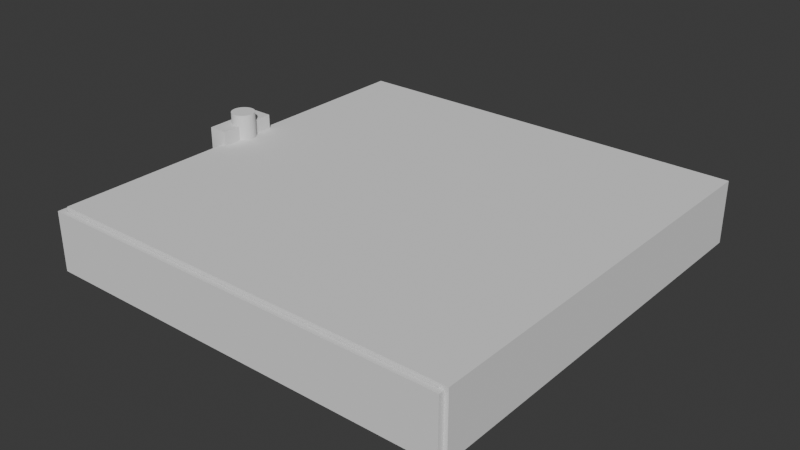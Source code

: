 # Source: pizzabox.blend  (saved by Blender 4.5.90; exported with 4.5.12 LTS)
import bpy
from mathutils import Matrix  # noqa: F401  (used for matrix-valued properties, if any)

bpy.ops.wm.read_factory_settings(use_empty=True)
scene = bpy.context.scene
scene.name = 'Scene'

# ---- collections
col_collection = bpy.data.collections.new('Collection'); scene.collection.children.link(col_collection)

# ---- world
world_world = bpy.data.worlds.new('World'); scene.world = world_world
world_world.use_nodes = True; world_world.node_tree.nodes.clear()
_N = world_world.node_tree.nodes; _L = world_world.node_tree.links
n0 = _N.new('ShaderNodeOutputWorld'); n0.name = 'World Output'; n0.location = (200, 100)
n1 = _N.new('ShaderNodeBackground'); n1.name = 'Background'; n1.location = (-200, 100)
n1.inputs[0].default_value = (0.05088, 0.05088, 0.05088, 1.0)
_L.new(n1.outputs[0], n0.inputs[0])
n0.is_active_output = True
world_world.color = (0.05088, 0.05088, 0.05088)
world_world.sun_shadow_jitter_overblur = 0.0

# ---- meshes
me_cube_002 = bpy.data.meshes.new('Cube.002')
me_cube_002.from_pydata([(-1.0, -1.0, -1.0), (-1.0, -1.0, 1.0), (-1.0, 1.0, -1.0), (-1.0, 1.0, 1.0), (0.9831, -1.0, -1.0), (0.9831, -1.0, 1.0), (0.9831, 1.0, -1.0), (0.9831, 1.0, 1.0)], [], [(0, 1, 3, 2), (2, 3, 7, 6), (6, 7, 5, 4), (4, 5, 1, 0), (2, 6, 4, 0)])
_uv = me_cube_002.uv_layers.new(name='UVMap')
_uv.uv.foreach_set('vector', [0.375, 0.0, 0.625, 0.0, 0.625, 0.25, 0.375, 0.25, 0.375, 0.25, 0.625, 0.25, 0.625, 0.5, 0.375, 0.5, 0.375, 0.5, 0.625, 0.5, 0.625, 0.75, 0.375, 0.75, 0.375, 0.75, 0.625, 0.75, 0.625, 1.0, 0.375, 1.0, 0.125, 0.5, 0.375, 0.5, 0.375, 0.75, 0.125, 0.75])
me_cube_002.update()
me_cube_003 = bpy.data.meshes.new('Cube.003')
me_cube_003.from_pydata([(-1.0, -1.0, -1.06), (-1.0, -1.0, 1.07), (-1.0, 1.0, -1.06), (-1.0, 1.0, 1.0), (1.0, -1.0, -1.06), (1.0, -1.0, 1.0), (1.0, 1.0, -1.06), (1.0, 1.0, 1.0), (-0.9827, -0.9827, -0.9827), (-0.9788, -0.9788, 1.07), (-0.9827, 0.9827, -0.9827), (-0.9788, 0.9788, 1.0), (0.9827, -0.9827, -0.9827), (0.9788, -0.9788, 1.0), (0.9827, 0.9827, -0.9827), (0.9788, 0.9788, 1.0), (1.0, -0.1429, 1.0), (1.0, 0.1429, 1.0), (1.0, -0.1429, -1.06), (1.0, 0.1429, -1.06), (0.9724, -0.1429, -1.06), (0.9724, 0.1429, -1.06), (0.9827, 0.1429, -0.9827), (0.9827, -0.1429, -0.9827), (0.9788, -0.1429, 1.0), (0.9788, 0.1429, 1.0), (0.9724, -0.1429, -0.9827), (0.9724, 0.1429, -0.9827), (0.9401, 0.0, -1.06), (0.9412, -0.01115, -1.06), (0.9412, 0.01115, -1.06), (0.9445, -0.02187, -1.06), (0.9445, 0.02187, -1.06), (0.9568, -0.04041, -1.06), (0.9568, 0.04041, -1.06), (0.9724, -0.0512, -1.06), (0.9655, -0.04751, -1.06), (0.9724, 0.0512, -1.06), (0.9655, 0.04751, -1.06), (0.9497, 0.03175, -1.06), (0.9497, -0.03175, -1.06), (0.9401, 0.0, -0.9827), (0.9412, -0.01115, -0.9827), (0.9412, 0.01115, -0.9827), (0.9445, -0.02187, -0.9827), (0.9445, 0.02187, -0.9827), (0.9568, -0.04041, -0.9827), (0.9568, 0.04041, -0.9827), (0.9724, -0.0512, -0.9827), (0.9655, -0.04751, -0.9827), (0.9724, 0.0512, -0.9827), (0.9655, 0.04751, -0.9827), (0.9497, 0.03175, -0.9827), (0.9497, -0.03175, -0.9827), (-0.9788, 0.9788, 1.07), (-0.9788, 1.0, 1.0), (-0.9788, -1.0, 1.07), (-1.0, 1.0, 1.07), (-0.9788, 1.0, 1.07), (-0.9788, 1.0, -1.06), (-1.0, -0.9788, 1.07), (-1.0, 0.9788, 1.07), (-1.0, 0.9788, -1.06), (-1.0, -0.9788, -1.06), (-0.9788, -1.0, -1.06)], [(3, 57), (2, 3), (55, 58), (11, 54), (54, 55)], [(5, 4, 18, 16), (6, 7, 17, 19), (20, 18, 4, 0, 2, 6, 19, 21, 37, 38, 34, 39, 32, 30, 28, 29, 31, 40, 33, 36, 35), (8, 10, 11, 9), (10, 14, 15, 11), (12, 13, 24, 23), (25, 15, 14, 22), (12, 8, 9, 13), (50, 27, 22, 14, 10, 8, 12, 23, 26, 48, 49, 46, 53, 44, 42, 41, 43, 45, 52, 47, 51), (17, 7, 15, 25), (24, 13, 5, 16), (22, 27, 21, 19, 17, 25), (21, 27, 50, 37), (26, 20, 35, 48), (50, 51, 38, 37), (47, 34, 38, 51), (52, 39, 34, 47), (45, 32, 39, 52), (43, 30, 32, 45), (41, 28, 30, 43), (42, 29, 28, 41), (44, 31, 29, 42), (53, 40, 31, 44), (46, 33, 40, 53), (36, 33, 46, 49), (35, 36, 49, 48), (59, 58, 7, 6), (58, 59, 2, 57), (7, 58, 54, 15), (9, 56, 5, 13), (64, 4, 5, 56), (0, 64, 56, 1), (63, 0, 1, 60), (61, 62, 63, 60), (61, 57, 2, 62), (57, 61, 54, 58), (1, 56, 9, 60), (60, 9, 54, 61), (18, 20, 26, 23, 24, 16)])
_uv = me_cube_003.uv_layers.new(name='UVMap')
_uv.uv.foreach_set('vector', [0.625, 0.75, 0.375, 0.75, 0.375, 0.6429, 0.625, 0.6429, 0.375, 0.5, 0.625, 0.5, 0.625, 0.6071, 0.375, 0.6071, 0.3715, 0.6429, 0.375, 0.6429, 0.375, 0.75, 0.125, 0.75, 0.125, 0.5, 0.375, 0.5, 0.375, 0.6071, 0.3715, 0.6071, 0.3715, 0.6186, 0.3707, 0.6191, 0.3696, 0.6199, 0.3687, 0.621, 0.3681, 0.6223, 0.3677, 0.6236, 0.3675, 0.625, 0.3677, 0.6264, 0.3681, 0.6277, 0.3687, 0.629, 0.3696, 0.6301, 0.3707, 0.6309, 0.3715, 0.6314, 0.375, 0.0, 0.375, 0.25, 0.625, 0.25, 0.625, 0.0, 0.375, 0.25, 0.375, 0.5, 0.625, 0.5, 0.625, 0.25, 0.375, 0.75, 0.625, 0.75, 0.625, 0.6432, 0.375, 0.6432, 0.625, 0.6068, 0.625, 0.5, 0.375, 0.5, 0.375, 0.6068, 0.375, 0.75, 0.375, 1.0, 0.625, 1.0, 0.625, 0.75, 0.3737, 0.6185, 0.3737, 0.6068, 0.375, 0.6068, 0.375, 0.5, 0.125, 0.5, 0.125, 0.75, 0.375, 0.75, 0.375, 0.6432, 0.3737, 0.6432, 0.3737, 0.6315, 0.3728, 0.631, 0.3717, 0.6301, 0.3708, 0.629, 0.3701, 0.6278, 0.3697, 0.6264, 0.3696, 0.625, 0.3697, 0.6236, 0.3701, 0.6222, 0.3708, 0.621, 0.3717, 0.6199, 0.3728, 0.619, 0.625, 0.6071, 0.625, 0.5, 0.625, 0.5, 0.625, 0.6068, 0.625, 0.6432, 0.625, 0.75, 0.625, 0.75, 0.625, 0.6429, 0.4025, 0.2963, 0.375, 0.2963, 0.375, 0.2949, 0.4488, 0.2949, 0.4488, 0.4561, 0.3921, 0.4561, 0.125, 0.5, 0.125, 0.5, 0.125, 0.5802, 0.125, 0.5802, 0.125, 0.75, 0.125, 0.75, 0.125, 0.6698, 0.125, 0.6698, 0.9281, 0.8816, 0.9062, 0.8816, 0.9062, 0.8838, 0.9281, 0.8838, 0.875, 0.8816, 0.875, 0.8838, 0.9062, 0.8838, 0.9062, 0.8816, 0.8438, 0.8816, 0.8438, 0.8838, 0.875, 0.8838, 0.875, 0.8816, 0.8125, 0.8816, 0.8125, 0.8838, 0.8438, 0.8838, 0.8438, 0.8816, 0.7812, 0.8816, 0.7812, 0.8838, 0.8125, 0.8838, 0.8125, 0.8816, 0.75, 0.8816, 0.75, 0.8838, 0.7812, 0.8838, 0.7812, 0.8816, 0.7188, 0.8816, 0.7188, 0.8838, 0.75, 0.8838, 0.75, 0.8816, 0.6875, 0.8816, 0.6875, 0.8838, 0.7188, 0.8838, 0.7188, 0.8816, 0.6562, 0.8816, 0.6562, 0.8838, 0.6875, 0.8838, 0.6875, 0.8816, 0.625, 0.8816, 0.625, 0.8838, 0.6562, 0.8838, 0.6562, 0.8816, 0.5938, 0.8838, 0.625, 0.8838, 0.625, 0.8816, 0.5938, 0.8816, 0.5719, 0.8838, 0.5938, 0.8838, 0.5938, 0.8816, 0.5719, 0.8816, 0.0, 0.0, 0.0, 0.0, 0.625, 0.5, 0.375, 0.5, 0.0, 0.0, 0.0, 0.0, 0.0, 0.0, 0.0, 0.0, 0.625, 0.5, 0.0, 0.0, 0.0, 0.0, 0.625, 0.5, 0.625, 1.0, 0.0, 0.0, 0.625, 0.75, 0.625, 0.75, 0.0, 0.0, 0.375, 0.75, 0.625, 0.75, 0.0, 0.0, 0.0, 0.0, 0.0, 0.0, 0.0, 0.0, 0.0, 0.0, 0.0, 0.0, 0.0, 0.0, 0.0, 0.0, 0.0, 0.0, 0.0, 0.0, 0.0, 0.0, 0.0, 0.0, 0.0, 0.0, 0.0, 0.0, 0.0, 0.0, 0.0, 0.0, 0.0, 0.0, 0.0, 0.0, 0.0, 0.0, 0.0, 0.0, 0.0, 0.0, 0.0, 0.0, 0.0, 0.0, 0.625, 1.0, 0.0, 0.0, 0.0, 0.0, 0.625, 1.0, 0.0, 0.0, 0.0, 0.0, 0.375, 0.6429, 0.3715, 0.6429, 0.125, 0.75, 0.375, 0.6432, 0.625, 0.6432, 0.625, 0.6429])
me_cube_003.update()
me_cube_004 = bpy.data.meshes.new('Cube.004')
me_cube_004.from_pydata([(-1.0, -1.0, -1.0), (-1.0, -1.0, 1.0), (-1.0, 1.0, -1.0), (-1.0, 1.0, 1.0), (1.0, -1.0, -1.0), (1.0, -1.0, 1.0), (1.0, 1.0, -1.0), (1.0, 1.0, 1.0)], [], [(0, 1, 3, 2), (2, 3, 7, 6), (6, 7, 5, 4), (4, 5, 1, 0), (2, 6, 4, 0), (7, 3, 1, 5)])
_uv = me_cube_004.uv_layers.new(name='UVMap')
_uv.uv.foreach_set('vector', [0.375, 0.0, 0.625, 0.0, 0.625, 0.25, 0.375, 0.25, 0.375, 0.25, 0.625, 0.25, 0.625, 0.5, 0.375, 0.5, 0.375, 0.5, 0.625, 0.5, 0.625, 0.75, 0.375, 0.75, 0.375, 0.75, 0.625, 0.75, 0.625, 1.0, 0.375, 1.0, 0.125, 0.5, 0.375, 0.5, 0.375, 0.75, 0.125, 0.75, 0.625, 0.5, 0.875, 0.5, 0.875, 0.75, 0.625, 0.75])
me_cube_004.update()
me_cube_006 = bpy.data.meshes.new('Cube.006')
me_cube_006.from_pydata([(2.134, -1.0, 0.12), (2.134, -1.0, 1.88), (2.134, 1.0, 0.12), (2.134, 1.0, 1.88), (4.134, -1.0, 0.12), (4.134, -1.0, 1.88), (4.134, 1.0, 0.12), (4.134, 1.0, 1.88)], [], [(0, 1, 3, 2), (2, 3, 7, 6), (6, 7, 5, 4), (4, 5, 1, 0), (2, 6, 4, 0), (7, 3, 1, 5)])
_uv = me_cube_006.uv_layers.new(name='UVMap')
_uv.uv.foreach_set('vector', [0.375, 0.0, 0.625, 0.0, 0.625, 0.25, 0.375, 0.25, 0.375, 0.25, 0.625, 0.25, 0.625, 0.5, 0.375, 0.5, 0.375, 0.5, 0.625, 0.5, 0.625, 0.75, 0.375, 0.75, 0.375, 0.75, 0.625, 0.75, 0.625, 1.0, 0.375, 1.0, 0.125, 0.5, 0.375, 0.5, 0.375, 0.75, 0.125, 0.75, 0.625, 0.5, 0.875, 0.5, 0.875, 0.75, 0.625, 0.75])
me_cube_006.update()
me_cube_008 = bpy.data.meshes.new('Cube.008')
me_cube_008.from_pydata([(2.134, -1.0, 0.12), (2.134, -1.0, 1.88), (2.134, 1.0, 0.12), (2.134, 1.0, 1.88), (4.134, -1.0, 0.12), (4.134, -1.0, 1.88), (4.134, 1.0, 0.12), (4.134, 1.0, 1.88)], [], [(0, 1, 3, 2), (2, 3, 7, 6), (6, 7, 5, 4), (4, 5, 1, 0), (2, 6, 4, 0), (7, 3, 1, 5)])
_uv = me_cube_008.uv_layers.new(name='UVMap')
_uv.uv.foreach_set('vector', [0.375, 0.0, 0.625, 0.0, 0.625, 0.25, 0.375, 0.25, 0.375, 0.25, 0.625, 0.25, 0.625, 0.5, 0.375, 0.5, 0.375, 0.5, 0.625, 0.5, 0.625, 0.75, 0.375, 0.75, 0.375, 0.75, 0.625, 0.75, 0.625, 1.0, 0.375, 1.0, 0.125, 0.5, 0.375, 0.5, 0.375, 0.75, 0.125, 0.75, 0.625, 0.5, 0.875, 0.5, 0.875, 0.75, 0.625, 0.75])
me_cube_008.update()
me_cylinder_002 = bpy.data.meshes.new('Cylinder.002')
me_cylinder_002.from_pydata([(0.0, 1.0, -1.0), (0.0, 1.0, 1.0), (0.1951, 0.9808, -1.0), (0.1951, 0.9808, 1.0), (0.3827, 0.9239, -1.0), (0.3827, 0.9239, 1.0), (0.5556, 0.8315, -1.0), (0.5556, 0.8315, 1.0), (0.7071, 0.7071, -1.0), (0.7071, 0.7071, 1.0), (0.8315, 0.5556, -1.0), (0.8315, 0.5556, 1.0), (0.9239, 0.3827, -1.0), (0.9239, 0.3827, 1.0), (0.9808, 0.1951, -1.0), (0.9808, 0.1951, 1.0), (1.0, 0.0, -1.0), (1.0, 0.0, 1.0), (0.9808, -0.1951, -1.0), (0.9808, -0.1951, 1.0), (0.9239, -0.3827, -1.0), (0.9239, -0.3827, 1.0), (0.8315, -0.5556, -1.0), (0.8315, -0.5556, 1.0), (0.7071, -0.7071, -1.0), (0.7071, -0.7071, 1.0), (0.5556, -0.8315, -1.0), (0.5556, -0.8315, 1.0), (0.3827, -0.9239, -1.0), (0.3827, -0.9239, 1.0), (0.1951, -0.9808, -1.0), (0.1951, -0.9808, 1.0), (0.0, -1.0, -1.0), (0.0, -1.0, 1.0), (-0.1951, -0.9808, -1.0), (-0.1951, -0.9808, 1.0), (-0.3827, -0.9239, -1.0), (-0.3827, -0.9239, 1.0), (-0.5556, -0.8315, -1.0), (-0.5556, -0.8315, 1.0), (-0.7071, -0.7071, -1.0), (-0.7071, -0.7071, 1.0), (-0.8315, -0.5556, -1.0), (-0.8315, -0.5556, 1.0), (-0.9239, -0.3827, -1.0), (-0.9239, -0.3827, 1.0), (-0.9808, -0.1951, -1.0), (-0.9808, -0.1951, 1.0), (-1.0, 0.0, -1.0), (-1.0, 0.0, 1.0), (-0.9808, 0.1951, -1.0), (-0.9808, 0.1951, 1.0), (-0.9239, 0.3827, -1.0), (-0.9239, 0.3827, 1.0), (-0.8315, 0.5556, -1.0), (-0.8315, 0.5556, 1.0), (-0.7071, 0.7071, -1.0), (-0.7071, 0.7071, 1.0), (-0.5556, 0.8315, -1.0), (-0.5556, 0.8315, 1.0), (-0.3827, 0.9239, -1.0), (-0.3827, 0.9239, 1.0), (-0.1951, 0.9808, -1.0), (-0.1951, 0.9808, 1.0)], [], [(0, 1, 3, 2), (2, 3, 5, 4), (4, 5, 7, 6), (6, 7, 9, 8), (8, 9, 11, 10), (10, 11, 13, 12), (12, 13, 15, 14), (14, 15, 17, 16), (16, 17, 19, 18), (18, 19, 21, 20), (20, 21, 23, 22), (22, 23, 25, 24), (24, 25, 27, 26), (26, 27, 29, 28), (28, 29, 31, 30), (30, 31, 33, 32), (32, 33, 35, 34), (34, 35, 37, 36), (36, 37, 39, 38), (38, 39, 41, 40), (40, 41, 43, 42), (42, 43, 45, 44), (44, 45, 47, 46), (46, 47, 49, 48), (48, 49, 51, 50), (50, 51, 53, 52), (52, 53, 55, 54), (54, 55, 57, 56), (56, 57, 59, 58), (58, 59, 61, 60), (3, 1, 63, 61, 59, 57, 55, 53, 51, 49, 47, 45, 43, 41, 39, 37, 35, 33, 31, 29, 27, 25, 23, 21, 19, 17, 15, 13, 11, 9, 7, 5), (60, 61, 63, 62), (62, 63, 1, 0), (0, 2, 4, 6, 8, 10, 12, 14, 16, 18, 20, 22, 24, 26, 28, 30, 32, 34, 36, 38, 40, 42, 44, 46, 48, 50, 52, 54, 56, 58, 60, 62)])
_uv = me_cylinder_002.uv_layers.new(name='UVMap')
_uv.uv.foreach_set('vector', [1.0, 0.5, 1.0, 1.0, 0.9688, 1.0, 0.9688, 0.5, 0.9688, 0.5, 0.9688, 1.0, 0.9375, 1.0, 0.9375, 0.5, 0.9375, 0.5, 0.9375, 1.0, 0.9062, 1.0, 0.9062, 0.5, 0.9062, 0.5, 0.9062, 1.0, 0.875, 1.0, 0.875, 0.5, 0.875, 0.5, 0.875, 1.0, 0.8438, 1.0, 0.8438, 0.5, 0.8438, 0.5, 0.8438, 1.0, 0.8125, 1.0, 0.8125, 0.5, 0.8125, 0.5, 0.8125, 1.0, 0.7812, 1.0, 0.7812, 0.5, 0.7812, 0.5, 0.7812, 1.0, 0.75, 1.0, 0.75, 0.5, 0.75, 0.5, 0.75, 1.0, 0.7188, 1.0, 0.7188, 0.5, 0.7188, 0.5, 0.7188, 1.0, 0.6875, 1.0, 0.6875, 0.5, 0.6875, 0.5, 0.6875, 1.0, 0.6562, 1.0, 0.6562, 0.5, 0.6562, 0.5, 0.6562, 1.0, 0.625, 1.0, 0.625, 0.5, 0.625, 0.5, 0.625, 1.0, 0.5938, 1.0, 0.5938, 0.5, 0.5938, 0.5, 0.5938, 1.0, 0.5625, 1.0, 0.5625, 0.5, 0.5625, 0.5, 0.5625, 1.0, 0.5312, 1.0, 0.5312, 0.5, 0.5312, 0.5, 0.5312, 1.0, 0.5, 1.0, 0.5, 0.5, 0.5, 0.5, 0.5, 1.0, 0.4688, 1.0, 0.4688, 0.5, 0.4688, 0.5, 0.4688, 1.0, 0.4375, 1.0, 0.4375, 0.5, 0.4375, 0.5, 0.4375, 1.0, 0.4062, 1.0, 0.4062, 0.5, 0.4062, 0.5, 0.4062, 1.0, 0.375, 1.0, 0.375, 0.5, 0.375, 0.5, 0.375, 1.0, 0.3438, 1.0, 0.3438, 0.5, 0.3438, 0.5, 0.3438, 1.0, 0.3125, 1.0, 0.3125, 0.5, 0.3125, 0.5, 0.3125, 1.0, 0.2812, 1.0, 0.2812, 0.5, 0.2812, 0.5, 0.2812, 1.0, 0.25, 1.0, 0.25, 0.5, 0.25, 0.5, 0.25, 1.0, 0.2188, 1.0, 0.2188, 0.5, 0.2188, 0.5, 0.2188, 1.0, 0.1875, 1.0, 0.1875, 0.5, 0.1875, 0.5, 0.1875, 1.0, 0.1562, 1.0, 0.1562, 0.5, 0.1562, 0.5, 0.1562, 1.0, 0.125, 1.0, 0.125, 0.5, 0.125, 0.5, 0.125, 1.0, 0.09375, 1.0, 0.09375, 0.5, 0.09375, 0.5, 0.09375, 1.0, 0.0625, 1.0, 0.0625, 0.5, 0.2968, 0.4854, 0.25, 0.49, 0.2032, 0.4854, 0.1582, 0.4717, 0.1167, 0.4496, 0.08029, 0.4197, 0.05045, 0.3833, 0.02827, 0.3418, 0.01461, 0.2968, 0.01, 0.25, 0.01461, 0.2032, 0.02827, 0.1582, 0.05045, 0.1167, 0.08029, 0.08029, 0.1167, 0.05045, 0.1582, 0.02827, 0.2032, 0.01461, 0.25, 0.01, 0.2968, 0.01461, 0.3418, 0.02827, 0.3833, 0.05045, 0.4197, 0.08029, 0.4496, 0.1167, 0.4717, 0.1582, 0.4854, 0.2032, 0.49, 0.25, 0.4854, 0.2968, 0.4717, 0.3418, 0.4496, 0.3833, 0.4197, 0.4197, 0.3833, 0.4496, 0.3418, 0.4717, 0.0625, 0.5, 0.0625, 1.0, 0.03125, 1.0, 0.03125, 0.5, 0.03125, 0.5, 0.03125, 1.0, 0.0, 1.0, 0.0, 0.5, 0.75, 0.49, 0.7968, 0.4854, 0.8418, 0.4717, 0.8833, 0.4496, 0.9197, 0.4197, 0.9496, 0.3833, 0.9717, 0.3418, 0.9854, 0.2968, 0.99, 0.25, 0.9854, 0.2032, 0.9717, 0.1582, 0.9496, 0.1167, 0.9197, 0.08029, 0.8833, 0.05045, 0.8418, 0.02827, 0.7968, 0.01461, 0.75, 0.01, 0.7032, 0.01461, 0.6582, 0.02827, 0.6167, 0.05045, 0.5803, 0.08029, 0.5504, 0.1167, 0.5283, 0.1582, 0.5146, 0.2032, 0.51, 0.25, 0.5146, 0.2968, 0.5283, 0.3418, 0.5504, 0.3833, 0.5803, 0.4197, 0.6167, 0.4496, 0.6582, 0.4717, 0.7032, 0.4854])
me_cylinder_002.update()

# ---- objects
ob_bottom = bpy.data.objects.new('bottom', me_cube_002)
ob_top = bpy.data.objects.new('top', me_cube_003)
ob_cube_002 = bpy.data.objects.new('Cube.002', me_cube_004)
ob_flap = bpy.data.objects.new('flap', me_cube_006)
ob_cube_004 = bpy.data.objects.new('Cube.004', me_cube_008)
ob_cylinder = bpy.data.objects.new('Cylinder', me_cylinder_002)

# ---- transforms, parenting, visibility, modifiers, constraints
ob_bottom.location = (-0.0025, 0.0, 0.0)
ob_bottom.scale = (0.1775, 0.18, 0.025)
_m = ob_bottom.modifiers.new('Solidify', 'SOLIDIFY')
_m.thickness = 0.03
ob_top.location = (0.0, 0.0, 0.001758)
ob_top.rotation_euler = (-0.0, 3.142, -0.0)
ob_top.scale = (0.175, 0.175, 0.025)
ob_cube_002.parent = ob_flap
ob_cube_002.matrix_parent_inverse = Matrix(((5.033e-05, -0.0, -666.7, 20.0), (-0.0, 40.0, 0.0, 3.077e-06), (80.0, -0.0, 6.04e-06, 14.3), (-0.0, -0.0, -0.0, 1.0)))
ob_cube_002.location = (-0.1788, 1.844e-08, 0.01429)
ob_cube_002.scale = (0.0015, 0.025, 0.0125)
ob_flap.location = (-0.1801, -7.693e-08, 0.02869)
ob_flap.rotation_euler = (0.0, 1.519, 0.0)
ob_flap.scale = (0.0015, 0.025, 0.0125)
ob_cube_004.location = (-0.1691, -7.693e-08, 0.1234)
ob_cube_004.rotation_euler = (0.0, 1.571, 0.0)
ob_cube_004.scale = (0.03877, 0.025, -0.009299)
ob_cylinder.location = (-0.1745, 0.0, 0.0)
ob_cylinder.scale = (0.01, 0.01, 0.05)

# ---- collection membership
col_collection.objects.link(ob_bottom)
col_collection.objects.link(ob_top)
col_collection.objects.link(ob_cube_002)
col_collection.objects.link(ob_flap)
col_collection.objects.link(ob_cube_004)
col_collection.objects.link(ob_cylinder)

# ---- scene / render settings (as saved in the file)
scene.frame_start = 1; scene.frame_end = 250; scene.frame_set(1)
scene.render.engine = 'BLENDER_EEVEE_NEXT'
bpy.context.view_layer.update()

# ---- added for rendering (the .blend has no active camera and no usable light): camera, sun
cam_auto = bpy.data.cameras.new('AutoCamera')
cam_auto.lens = 50.0
cam_auto.sensor_width = 36.0
cam_auto.clip_end = 1000.0
ob_auto_camera = bpy.data.objects.new('AutoCamera', cam_auto)
scene.collection.objects.link(ob_auto_camera)
ob_auto_camera.location = (0.475267, -0.577242, 0.384828)
ob_auto_camera.rotation_euler = (1.09748, -7.21219e-08, 0.694738)
scene.camera = ob_auto_camera
light_auto_sun = bpy.data.lights.new('AutoSun', 'SUN')
light_auto_sun.energy = 3.0
light_auto_sun.angle = 0.0523599
ob_auto_sun = bpy.data.objects.new('AutoSun', light_auto_sun)
scene.collection.objects.link(ob_auto_sun)
ob_auto_sun.rotation_euler = (0.872665, 0.174533, 0.523599)
bpy.context.view_layer.update()
